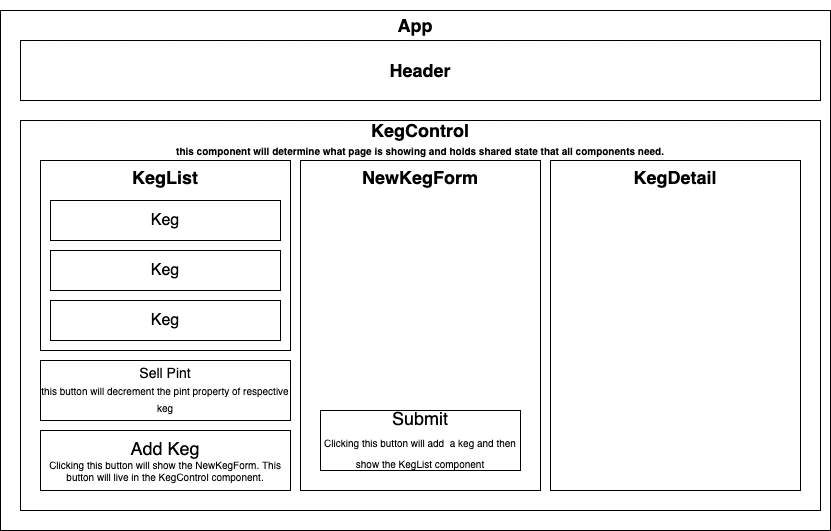

The diagram above was exported from draw.io. Its source (the exported page's mxGraphModel, read from the mxfile embedded in the PNG):
<mxGraphModel dx="1426" dy="794" grid="1" gridSize="10" guides="1" tooltips="1" connect="1" arrows="1" fold="1" page="1" pageScale="1" pageWidth="850" pageHeight="1100" math="0" shadow="0">
  <root>
    <mxCell id="0" />
    <mxCell id="1" parent="0" />
    <mxCell id="7TokTcCyiZXKITf9RvZr-1" value="&lt;p style=&quot;line-height: 0.8; font-size: 18px;&quot;&gt;App&lt;/p&gt;" style="rounded=0;whiteSpace=wrap;html=1;fontSize=18;fontStyle=1;labelPosition=center;verticalLabelPosition=top;align=center;verticalAlign=bottom;spacingBottom=-43;" vertex="1" parent="1">
      <mxGeometry x="10" y="40" width="830" height="520" as="geometry" />
    </mxCell>
    <mxCell id="7TokTcCyiZXKITf9RvZr-2" value="Header&lt;span&gt;&lt;br&gt;&lt;/span&gt;" style="rounded=0;whiteSpace=wrap;html=1;fontSize=18;fontStyle=1" vertex="1" parent="1">
      <mxGeometry x="30" y="70" width="800" height="60" as="geometry" />
    </mxCell>
    <mxCell id="7TokTcCyiZXKITf9RvZr-5" value="&lt;p style=&quot;line-height: 0&quot;&gt;KegControl&lt;br&gt;&lt;/p&gt;&lt;p style=&quot;line-height: 0&quot;&gt;&lt;font style=&quot;font-size: 10px&quot;&gt;this component will determine what page is showing and holds shared state that all components need.&lt;/font&gt;&lt;/p&gt;" style="rounded=0;whiteSpace=wrap;html=1;fontSize=18;fontStyle=1;labelPosition=center;verticalLabelPosition=top;align=center;verticalAlign=bottom;spacingBottom=-49;" vertex="1" parent="1">
      <mxGeometry x="30" y="150" width="800" height="390" as="geometry" />
    </mxCell>
    <mxCell id="7TokTcCyiZXKITf9RvZr-6" value="KegList" style="rounded=0;whiteSpace=wrap;html=1;fontSize=18;fontStyle=1;verticalAlign=top;" vertex="1" parent="1">
      <mxGeometry x="50" y="190" width="250" height="190" as="geometry" />
    </mxCell>
    <mxCell id="7TokTcCyiZXKITf9RvZr-7" value="NewKegForm" style="rounded=0;whiteSpace=wrap;html=1;fontSize=18;fontStyle=1;verticalAlign=top;" vertex="1" parent="1">
      <mxGeometry x="310" y="190" width="240" height="330" as="geometry" />
    </mxCell>
    <mxCell id="7TokTcCyiZXKITf9RvZr-8" value="KegDetail" style="rounded=0;whiteSpace=wrap;html=1;fontSize=18;fontStyle=1;verticalAlign=top;" vertex="1" parent="1">
      <mxGeometry x="560" y="190" width="250" height="330" as="geometry" />
    </mxCell>
    <mxCell id="7TokTcCyiZXKITf9RvZr-9" value="Submit&lt;br&gt;&lt;span style=&quot;font-size: 10px&quot;&gt;Clicking this button will add&amp;nbsp; a keg and then show the KegList component&lt;/span&gt;" style="rounded=0;whiteSpace=wrap;html=1;fontSize=18;" vertex="1" parent="1">
      <mxGeometry x="330" y="440" width="200" height="60" as="geometry" />
    </mxCell>
    <mxCell id="7TokTcCyiZXKITf9RvZr-12" value="&lt;font&gt;&lt;span style=&quot;font-size: 18px&quot;&gt;Add Keg&lt;/span&gt;&lt;br&gt;&lt;font style=&quot;font-size: 10px&quot;&gt;Clicking this button will show the NewKegForm. This button will live in the KegControl component.&lt;/font&gt;&lt;br&gt;&lt;/font&gt;" style="rounded=0;whiteSpace=wrap;html=1;fontSize=10;" vertex="1" parent="1">
      <mxGeometry x="50" y="460" width="250" height="60" as="geometry" />
    </mxCell>
    <mxCell id="7TokTcCyiZXKITf9RvZr-13" value="&lt;font size=&quot;3&quot;&gt;Keg&lt;/font&gt;" style="rounded=0;whiteSpace=wrap;html=1;fontSize=10;verticalAlign=middle;" vertex="1" parent="1">
      <mxGeometry x="60" y="230" width="230" height="40" as="geometry" />
    </mxCell>
    <mxCell id="7TokTcCyiZXKITf9RvZr-14" value="Sell Pint&lt;br&gt;&lt;font style=&quot;font-size: 10px&quot;&gt;this button will decrement the pint property of respective keg&lt;/font&gt;" style="rounded=0;whiteSpace=wrap;html=1;fontSize=14;" vertex="1" parent="1">
      <mxGeometry x="50" y="390" width="250" height="60" as="geometry" />
    </mxCell>
    <mxCell id="7TokTcCyiZXKITf9RvZr-16" style="edgeStyle=orthogonalEdgeStyle;rounded=0;orthogonalLoop=1;jettySize=auto;html=1;exitX=0.5;exitY=1;exitDx=0;exitDy=0;fontSize=10;" edge="1" parent="1" source="7TokTcCyiZXKITf9RvZr-13" target="7TokTcCyiZXKITf9RvZr-13">
      <mxGeometry relative="1" as="geometry" />
    </mxCell>
    <mxCell id="7TokTcCyiZXKITf9RvZr-17" value="&lt;font size=&quot;3&quot;&gt;Keg&lt;/font&gt;" style="rounded=0;whiteSpace=wrap;html=1;fontSize=10;verticalAlign=middle;" vertex="1" parent="1">
      <mxGeometry x="60" y="280" width="230" height="40" as="geometry" />
    </mxCell>
    <mxCell id="7TokTcCyiZXKITf9RvZr-18" value="&lt;font size=&quot;3&quot;&gt;Keg&lt;/font&gt;" style="rounded=0;whiteSpace=wrap;html=1;fontSize=10;verticalAlign=middle;" vertex="1" parent="1">
      <mxGeometry x="60" y="330" width="230" height="40" as="geometry" />
    </mxCell>
  </root>
</mxGraphModel>